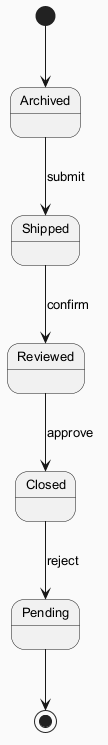

The diagram above was rendered by PlantUML. Its source (embedded in the PNG):
@startuml
skinparam backgroundColor #FAFAFA
skinparam classBackgroundColor #FFF3E0
skinparam classBorderColor #E65100
skinparam defaultFontSize 13
[*] --> Archived
Archived --> Shipped : submit
Shipped --> Reviewed : confirm
Reviewed --> Closed : approve
Closed --> Pending : reject
Pending --> [*]
@enduml